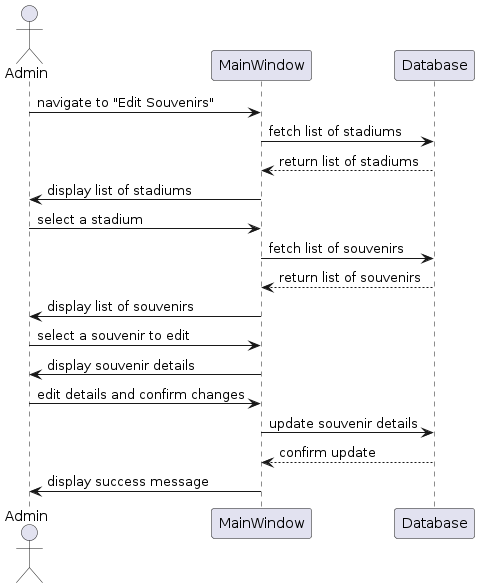

The diagram above was rendered by PlantUML. Its source (embedded in the PNG):
@startuml
actor Admin
participant "MainWindow" as MW
participant "Database" as DB
Admin -> MW : navigate to "Edit Souvenirs"
MW -> DB : fetch list of stadiums
DB --> MW : return list of stadiums
MW -> Admin : display list of stadiums
Admin -> MW : select a stadium
MW -> DB : fetch list of souvenirs
DB --> MW : return list of souvenirs
MW -> Admin : display list of souvenirs
Admin -> MW : select a souvenir to edit
MW -> Admin : display souvenir details
Admin -> MW : edit details and confirm changes
MW -> DB : update souvenir details
DB --> MW : confirm update
MW -> Admin : display success message
@enduml